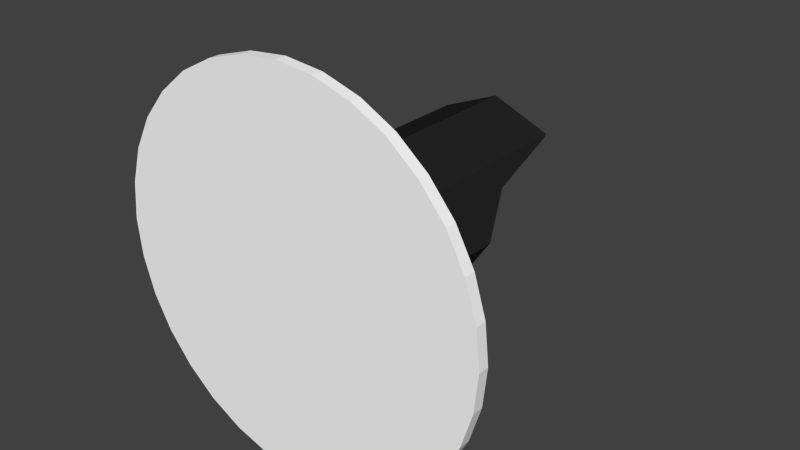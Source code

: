 # Source: swi-r-1-red.blend  (saved by Blender 2.69.0; exported with 4.5.12 LTS)
import bpy
from mathutils import Matrix  # noqa: F401  (used for matrix-valued properties, if any)

bpy.ops.wm.read_factory_settings(use_empty=True)
scene = bpy.context.scene
scene.name = 'Scene'

# ---- collections
col_collection_1 = bpy.data.collections.new('Collection 1'); scene.collection.children.link(col_collection_1)

# ---- materials (node trees are filled in below, after node groups)
mat_material_003 = bpy.data.materials.new('Material.003')
mat_material_003.alpha_threshold = 0.0
mat_material_003.use_transparent_shadow = False
mat_material_003.preview_render_type = 'CUBE'
mat_material_003.diffuse_color = (1.0, 1.0, 1.0, 1.0)
mat_material_003.specular_color = (0.0, 0.0, 0.0)
mat_material_003.roughness = 0.5
mat_material_003.specular_intensity = 0.0
mat_material_003.line_color = (0.0, 0.0, 0.0, 1.0)
mat_material = bpy.data.materials.new('Material')
mat_material.alpha_threshold = 0.0
mat_material.use_transparent_shadow = False
mat_material.diffuse_color = (0.01885, 0.01885, 0.01885, 1.0)
mat_material.specular_color = (0.0, 0.0, 0.0)
mat_material.roughness = 0.5
mat_material.line_color = (0.0, 0.0, 0.0, 1.0)
mat_material_001 = bpy.data.materials.new('Material.001')
mat_material_001.alpha_threshold = 0.0
mat_material_001.use_transparent_shadow = False
mat_material_001.diffuse_color = (0.01885, 0.01885, 0.01885, 1.0)
mat_material_001.specular_color = (0.0, 0.0, 0.0)
mat_material_001.roughness = 0.5
mat_material_001.line_color = (0.0, 0.0, 0.0, 1.0)

# ---- material node trees

# ---- world
world_world = bpy.data.worlds.new('World'); scene.world = world_world
world_world.color = (0.05088, 0.05088, 0.05088)
world_world.use_sun_shadow = False
world_world.sun_shadow_jitter_overblur = 0.0
world_world.cycles.sampling_method = 'MANUAL'
world_world.cycles.sample_map_resolution = 256

# ---- meshes
me_semaphore = bpy.data.meshes.new('Semaphore')
me_semaphore.from_pydata([(1.954, 34.98, 4.65), (1.954, 35.0, 4.65), (1.886, 34.98, 4.643), (1.886, 35.0, 4.643), (1.82, 34.98, 4.623), (1.82, 35.0, 4.623), (1.76, 34.98, 4.591), (1.76, 35.0, 4.591), (1.707, 34.98, 4.547), (1.707, 35.0, 4.547), (1.663, 34.98, 4.494), (1.663, 35.0, 4.494), (1.631, 34.98, 4.434), (1.631, 35.0, 4.434), (1.611, 34.98, 4.368), (1.611, 35.0, 4.368), (1.604, 34.98, 4.3), (1.604, 35.0, 4.3), (1.611, 34.98, 4.232), (1.611, 35.0, 4.232), (1.631, 34.98, 4.166), (1.631, 35.0, 4.166), (1.663, 34.98, 4.106), (1.663, 35.0, 4.106), (1.707, 34.98, 4.053), (1.707, 35.0, 4.053), (1.76, 34.98, 4.009), (1.76, 35.0, 4.009), (1.82, 34.98, 3.977), (1.82, 35.0, 3.977), (1.886, 34.98, 3.957), (1.886, 35.0, 3.957), (1.954, 34.98, 3.95), (1.954, 35.0, 3.95), (2.022, 34.98, 3.957), (2.022, 35.0, 3.957), (2.088, 34.98, 3.977), (2.088, 35.0, 3.977), (2.148, 34.98, 4.009), (2.148, 35.0, 4.009), (2.201, 34.98, 4.053), (2.201, 35.0, 4.053), (2.245, 34.98, 4.106), (2.245, 35.0, 4.106), (2.277, 34.98, 4.166), (2.277, 35.0, 4.166), (2.297, 34.98, 4.232), (2.297, 35.0, 4.232), (2.304, 34.98, 4.3), (2.304, 35.0, 4.3), (2.297, 34.98, 4.368), (2.297, 35.0, 4.368), (2.277, 34.98, 4.434), (2.277, 35.0, 4.434), (2.245, 34.98, 4.494), (2.245, 35.0, 4.494), (2.201, 34.98, 4.547), (2.201, 35.0, 4.547), (2.148, 34.98, 4.591), (2.148, 35.0, 4.591), (2.088, 34.98, 4.623), (2.088, 35.0, 4.623), (2.022, 34.98, 4.643), (2.022, 35.0, 4.643)], [], [(0, 1, 3, 2), (2, 3, 5, 4), (4, 5, 7, 6), (6, 7, 9, 8), (8, 9, 11, 10), (10, 11, 13, 12), (12, 13, 15, 14), (14, 15, 17, 16), (16, 17, 19, 18), (18, 19, 21, 20), (20, 21, 23, 22), (22, 23, 25, 24), (24, 25, 27, 26), (26, 27, 29, 28), (28, 29, 31, 30), (30, 31, 33, 32), (32, 33, 35, 34), (34, 35, 37, 36), (36, 37, 39, 38), (38, 39, 41, 40), (40, 41, 43, 42), (42, 43, 45, 44), (44, 45, 47, 46), (46, 47, 49, 48), (48, 49, 51, 50), (50, 51, 53, 52), (52, 53, 55, 54), (54, 55, 57, 56), (56, 57, 59, 58), (58, 59, 61, 60), (3, 1, 63, 61, 59, 57, 55, 53, 51, 49, 47, 45, 43, 41, 39, 37, 35, 33, 31, 29, 27, 25, 23, 21, 19, 17, 15, 13, 11, 9, 7, 5), (62, 63, 1, 0), (60, 61, 63, 62), (0, 2, 4, 6, 8, 10, 12, 14, 16, 18, 20, 22, 24, 26, 28, 30, 32, 34, 36, 38, 40, 42, 44, 46, 48, 50, 52, 54, 56, 58, 60, 62)])
_uv = me_semaphore.uv_layers.new(name='UVMap')
_uv.uv.foreach_set('vector', [0.887, 0.2639, 0.9666, 0.2639, 0.9666, 0.2912, 0.887, 0.2912, 0.887, 0.2912, 0.9666, 0.2912, 0.9666, 0.3185, 0.887, 0.3185, 0.887, 0.3185, 0.9666, 0.3185, 0.9666, 0.3458, 0.887, 0.3458, 0.887, 0.3458, 0.9666, 0.3458, 0.9666, 0.3731, 0.887, 0.3731, 0.887, 0.3731, 0.9666, 0.3731, 0.9666, 0.4004, 0.887, 0.4004, 0.887, 0.4004, 0.9666, 0.4004, 0.9666, 0.4277, 0.887, 0.4277, 0.887, 0.4277, 0.9666, 0.4277, 0.9665, 0.455, 0.887, 0.455, 0.887, 0.455, 0.9665, 0.455, 0.9665, 0.4823, 0.887, 0.4822, 0.887, 0.4822, 0.9665, 0.4823, 0.9665, 0.5095, 0.887, 0.5095, 0.887, 0.5095, 0.9665, 0.5095, 0.9665, 0.5368, 0.887, 0.5368, 0.887, 0.5368, 0.9665, 0.5368, 0.9665, 0.5641, 0.887, 0.5641, 0.887, 0.5641, 0.9665, 0.5641, 0.9665, 0.5914, 0.887, 0.5914, 0.887, 0.5914, 0.9665, 0.5914, 0.9665, 0.6187, 0.887, 0.6187, 0.887, 0.6187, 0.9665, 0.6187, 0.9665, 0.646, 0.887, 0.6459, 0.887, 0.6459, 0.9665, 0.646, 0.9665, 0.6732, 0.887, 0.6732, 0.887, 0.6732, 0.9665, 0.6732, 0.9665, 0.7005, 0.887, 0.7005, 0.8832, 0.4369, 0.9791, 0.4369, 0.9791, 0.4698, 0.8832, 0.4698, 0.8832, 0.4698, 0.9791, 0.4698, 0.9791, 0.5026, 0.8832, 0.5026, 0.8832, 0.5026, 0.9791, 0.5026, 0.9791, 0.5355, 0.8832, 0.5355, 0.8832, 0.5355, 0.9791, 0.5355, 0.9791, 0.5684, 0.8832, 0.5684, 0.8832, 0.5684, 0.9791, 0.5684, 0.9791, 0.6013, 0.8832, 0.6013, 0.8832, 0.6013, 0.9791, 0.6013, 0.9791, 0.6342, 0.8832, 0.6342, 0.8832, 0.6342, 0.9791, 0.6342, 0.9791, 0.6671, 0.8832, 0.6671, 0.8832, 0.6671, 0.9791, 0.6671, 0.9791, 0.7, 0.8832, 0.7, 0.8832, 0.7, 0.9791, 0.7, 0.9791, 0.7329, 0.8832, 0.7329, 0.8832, 0.7329, 0.9791, 0.7329, 0.9791, 0.7658, 0.8832, 0.7658, 0.8832, 0.7658, 0.9791, 0.7658, 0.9791, 0.7987, 0.8832, 0.7987, 0.8832, 0.7987, 0.9791, 0.7987, 0.9791, 0.8316, 0.8832, 0.8316, 0.8832, 0.8316, 0.9791, 0.8316, 0.9791, 0.8645, 0.8832, 0.8645, 0.8832, 0.8645, 0.9791, 0.8645, 0.9791, 0.8973, 0.8832, 0.8974, 0.5051, 0.9782, 0.4226, 0.9842, 0.3405, 0.974, 0.2619, 0.948, 0.1899, 0.9071, 0.1273, 0.853, 0.07646, 0.7877, 0.03932, 0.7138, 0.01732, 0.634, 0.01131, 0.5515, 0.02152, 0.4693, 0.04755, 0.3908, 0.08841, 0.3188, 0.1425, 0.2562, 0.2078, 0.2054, 0.2818, 0.1682, 0.3615, 0.1462, 0.4441, 0.1402, 0.5262, 0.1504, 0.6048, 0.1764, 0.6767, 0.2173, 0.7393, 0.2714, 0.7902, 0.3367, 0.8273, 0.4107, 0.8493, 0.4904, 0.8553, 0.573, 0.8451, 0.6551, 0.8191, 0.7337, 0.7783, 0.8056, 0.7241, 0.8682, 0.6589, 0.9191, 0.5849, 0.9562, 0.8832, 0.9302, 0.9791, 0.9302, 0.9791, 0.9631, 0.8832, 0.9631, 0.8832, 0.8974, 0.9791, 0.8973, 0.9791, 0.9302, 0.8832, 0.9302, 0.9219, 0.12, 0.9115, 0.119, 0.9015, 0.1159, 0.8922, 0.111, 0.8842, 0.1043, 0.8775, 0.09625, 0.8726, 0.08703, 0.8695, 0.07701, 0.8685, 0.0666, 0.8695, 0.05618, 0.8726, 0.04617, 0.8775, 0.03694, 0.8842, 0.02885, 0.8922, 0.02221, 0.9015, 0.01727, 0.9115, 0.01423, 0.9219, 0.01321, 0.9323, 0.01423, 0.9423, 0.01727, 0.9516, 0.02221, 0.9597, 0.02885, 0.9663, 0.03694, 0.9712, 0.04617, 0.9743, 0.05618, 0.9753, 0.0666, 0.9743, 0.07701, 0.9712, 0.08703, 0.9663, 0.09625, 0.9597, 0.1043, 0.9516, 0.111, 0.9423, 0.1159, 0.9323, 0.119])
me_semaphore.materials.append(mat_material_003)
me_semaphore.use_remesh_preserve_volume = False
me_semaphore.use_remesh_preserve_attributes = False
me_semaphore.use_mirror_vertex_groups = False
me_semaphore.update()
me_cylinder = bpy.data.meshes.new('Cylinder')
me_cylinder.from_pydata([(0.07071, -0.25, 0.07071), (0.07071, 0.25, 0.07071), (0.0, 0.25, 0.1), (0.0, -0.25, 0.1), (-0.07071, 0.25, 0.07071), (-0.07071, -0.25, 0.07071), (0.07208, -0.2403, 0.06742), (0.1, -0.03293, -2.544e-08), (0.1, 0.25, 1.556e-07), (0.08206, -0.1003, 0.0433), (-0.07208, -0.2403, 0.06742), (-0.1, 0.25, 1.611e-07), (-0.1, -0.03293, -1.988e-08), (-0.08206, -0.1003, 0.0433), (0.07071, 0.02226, -0.07071), (0.07071, 0.25, -0.07071), (0.09065, 0.002196, -0.02258), (-0.07071, 0.25, -0.07071), (-0.07071, 0.02226, -0.07071), (-0.09065, 0.002196, -0.02258), (-8.742e-09, 0.03446, -0.1), (-8.742e-09, 0.25, -0.1)], [], [(0, 3, 2, 1), (0, 1, 9, 6), (7, 9, 1, 8), (8, 16, 7), (14, 16, 8, 15), (20, 14, 15, 21), (17, 18, 20, 21), (19, 11, 12), (11, 19, 18, 17), (2, 3, 5, 4), (13, 4, 5, 10), (4, 13, 12, 11)])
me_cylinder.materials.append(mat_material)
me_cylinder.use_remesh_preserve_volume = False
me_cylinder.use_remesh_preserve_attributes = False
me_cylinder.use_mirror_vertex_groups = False
me_cylinder.update()
me_cylinder_002 = bpy.data.meshes.new('Cylinder.002')
me_cylinder_002.from_pydata([(0.07071, -0.25, 0.07071), (0.07071, 0.25, 0.07071), (0.0, 0.25, 0.1), (0.0, -0.25, 0.1), (-0.07071, 0.25, 0.07071), (-0.07071, -0.25, 0.07071), (0.07208, -0.2403, 0.06742), (0.1, -0.03293, -2.544e-08), (0.1, 0.25, 1.556e-07), (0.08206, -0.1003, 0.0433), (-0.07208, -0.2403, 0.06742), (-0.1, 0.25, 1.611e-07), (-0.1, -0.03293, -1.988e-08), (-0.08206, -0.1003, 0.0433), (0.07071, 0.02226, -0.07071), (0.07071, 0.25, -0.07071), (0.09065, 0.002196, -0.02258), (-0.07071, 0.25, -0.07071), (-0.07071, 0.02226, -0.07071), (-0.09065, 0.002196, -0.02258), (-8.742e-09, 0.03446, -0.1), (-8.742e-09, 0.25, -0.1)], [], [(0, 1, 2, 3), (0, 6, 9, 1), (7, 8, 1, 9), (8, 7, 16), (14, 15, 8, 16), (20, 21, 15, 14), (17, 21, 20, 18), (19, 12, 11), (11, 17, 18, 19), (2, 4, 5, 3), (13, 10, 5, 4), (4, 11, 12, 13)])
me_cylinder_002.materials.append(mat_material_001)
me_cylinder_002.use_remesh_preserve_volume = False
me_cylinder_002.use_remesh_preserve_attributes = False
me_cylinder_002.use_mirror_vertex_groups = False
me_cylinder_002.update()

# ---- objects
ob_semaphore = bpy.data.objects.new('Semaphore', me_semaphore)
ob_inner = bpy.data.objects.new('inner', me_cylinder)
ob_outer = bpy.data.objects.new('outer', me_cylinder_002)

# ---- transforms, parenting, visibility, modifiers, constraints
ob_semaphore.location = (0.0, 0.0, 0.0)
ob_semaphore.lineart.crease_threshold = 0.0
ob_inner.location = (1.954, 35.25, 4.3)
ob_inner.rotation_euler = (0.0, 0.0, 3.142)
ob_inner.scale = (1.495, 1.0, 1.495)
ob_inner.lineart.crease_threshold = 0.0
ob_outer.location = (1.954, 35.25, 4.3)
ob_outer.rotation_euler = (0.0, 0.0, 3.142)
ob_outer.scale = (1.5, 1.0, 1.5)
ob_outer.lineart.crease_threshold = 0.0

# ---- collection membership
col_collection_1.objects.link(ob_semaphore)
col_collection_1.objects.link(ob_inner)
col_collection_1.objects.link(ob_outer)

# ---- scene / render settings (as saved in the file)
scene.frame_start = 1; scene.frame_end = 250; scene.frame_set(1)
scene.render.engine = 'BLENDER_EEVEE_NEXT'
scene.render.image_settings.compression = 90
scene.render.resolution_percentage = 50
scene.render.dither_intensity = 0.0
scene.cycles.use_denoising = False
scene.cycles.samples = 10
scene.cycles.sampling_pattern = 'TABULATED_SOBOL'
scene.cycles.light_sampling_threshold = 0.0
scene.cycles.use_adaptive_sampling = False
scene.cycles.use_light_tree = False
scene.cycles.blur_glossy = 0.0
scene.cycles.volume_bounces = 1
scene.cycles.pixel_filter_type = 'GAUSSIAN'
scene.cycles.sample_clamp_indirect = 0.0
scene.view_settings.view_transform = 'Standard'
bpy.context.view_layer.update()

# ---- added for rendering (the .blend has no active camera and no usable light): camera, sun
cam_auto = bpy.data.cameras.new('AutoCamera')
cam_auto.lens = 50.0
cam_auto.sensor_width = 36.0
cam_auto.clip_end = 1000.0
ob_auto_camera = bpy.data.objects.new('AutoCamera', cam_auto)
scene.collection.objects.link(ob_auto_camera)
ob_auto_camera.location = (2.9886, 33.9985, 5.12768)
ob_auto_camera.rotation_euler = (1.09748, -7.21219e-08, 0.694738)
scene.camera = ob_auto_camera
light_auto_sun = bpy.data.lights.new('AutoSun', 'SUN')
light_auto_sun.energy = 3.0
light_auto_sun.angle = 0.0523599
ob_auto_sun = bpy.data.objects.new('AutoSun', light_auto_sun)
scene.collection.objects.link(ob_auto_sun)
ob_auto_sun.rotation_euler = (0.872665, 0.174533, 0.523599)
bpy.context.view_layer.update()
